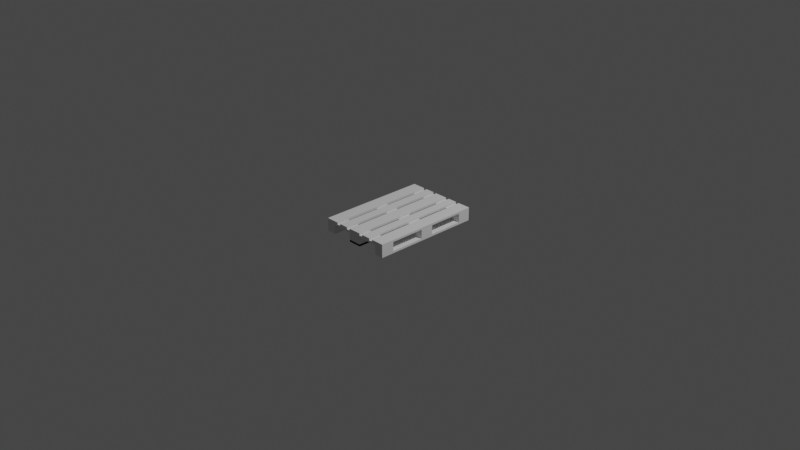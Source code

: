 # Source: podongroup.blend  (saved by Blender 2.93.21; exported with 4.5.12 LTS)
import bpy
from mathutils import Matrix  # noqa: F401  (used for matrix-valued properties, if any)

bpy.ops.wm.read_factory_settings(use_empty=True)
scene = bpy.context.scene
scene.name = 'Scene'

# ---- collections
col_collection = bpy.data.collections.new('Collection'); scene.collection.children.link(col_collection)
col_podon = bpy.data.collections.new('podon'); col_collection.children.link(col_podon)

# ---- world
world_world = bpy.data.worlds.new('World'); scene.world = world_world
world_world.use_nodes = True; world_world.node_tree.nodes.clear()
_N = world_world.node_tree.nodes; _L = world_world.node_tree.links
n0 = _N.new('ShaderNodeOutputWorld'); n0.name = 'World Output'; n0.location = (300, 300)
n1 = _N.new('ShaderNodeBackground'); n1.name = 'Background'; n1.location = (10, 300)
n1.inputs[0].default_value = (0.05088, 0.05088, 0.05088, 1.0)
_L.new(n1.outputs[0], n0.inputs[0])
n0.is_active_output = True
world_world.color = (0.05088, 0.05088, 0.05088)
world_world.use_sun_shadow = False
world_world.sun_shadow_jitter_overblur = 0.0

# ---- cameras
cam_camera = bpy.data.cameras.new('Camera')
cam_camera.clip_end = 100.0
cam_camera.ortho_scale = 7.314

# ---- lights
light_light = bpy.data.lights.new('Light', 'POINT')
light_light.transmission_factor = 0.0
light_light.energy = 1000.0
light_light.shadow_soft_size = 0.1
light_light.shadow_maximum_resolution = 0.006
light_light.use_absolute_resolution = True

# ---- meshes
me_004 = bpy.data.meshes.new('Куб.004')
me_004.from_pydata([(-0.4, -0.6, -0.05376), (-0.4, -0.6, 0.02424), (-0.4, -0.455, -0.05376), (-0.4, -0.455, 0.02424), (-0.3, -0.6, -0.05376), (-0.3, -0.6, 0.02424), (-0.3, -0.455, -0.05376), (-0.3, -0.455, 0.02424), (-0.0725, -0.6, -0.05376), (-0.0725, -0.6, 0.02424), (-0.0725, -0.455, -0.05376), (-0.0725, -0.455, 0.02424), (0.0725, -0.6, -0.05376), (0.0725, -0.6, 0.02424), (0.0725, -0.455, -0.05376), (0.0725, -0.455, 0.02424), (0.3, -0.6, -0.05376), (0.3, -0.6, 0.02424), (0.3, -0.455, -0.05376), (0.3, -0.455, 0.02424), (0.4, -0.6, -0.05376), (0.4, -0.6, 0.02424), (0.4, -0.455, -0.05376), (0.4, -0.455, 0.02424), (0.3, -0.0725, -0.05376), (0.3, -0.0725, 0.02424), (0.3, 0.0725, -0.05376), (0.3, 0.0725, 0.02424), (0.4, -0.0725, -0.05376), (0.4, -0.0725, 0.02424), (0.4, 0.0725, -0.05376), (0.4, 0.0725, 0.02424), (0.3, 0.455, -0.05376), (0.3, 0.455, 0.02424), (0.3, 0.6, -0.05376), (0.3, 0.6, 0.02424), (0.4, 0.455, -0.05376), (0.4, 0.455, 0.02424), (0.4, 0.6, -0.05376), (0.4, 0.6, 0.02424), (-0.4, -0.0725, -0.05376), (-0.4, -0.0725, 0.02424), (-0.4, 0.0725, -0.05376), (-0.4, 0.0725, 0.02424), (-0.3, -0.0725, -0.05376), (-0.3, -0.0725, 0.02424), (-0.3, 0.0725, -0.05376), (-0.3, 0.0725, 0.02424), (-0.4, 0.455, -0.05376), (-0.4, 0.455, 0.02424), (-0.4, 0.6, -0.05376), (-0.4, 0.6, 0.02424), (-0.3, 0.455, -0.05376), (-0.3, 0.455, 0.02424), (-0.3, 0.6, -0.05376), (-0.3, 0.6, 0.02424), (-0.0725, 0.455, -0.05376), (-0.0725, 0.455, 0.02424), (-0.0725, 0.6, -0.05376), (-0.0725, 0.6, 0.02424), (0.0725, 0.455, -0.05376), (0.0725, 0.455, 0.02424), (0.0725, 0.6, -0.05376), (0.0725, 0.6, 0.02424), (0.3, -0.6, -0.07576), (0.4, -0.6, -0.07576), (0.3, 0.6, -0.07576), (0.4, 0.6, -0.07576), (0.3, 0.6, -0.05376), (0.3, -0.6, -0.05376), (0.4, -0.6, -0.05376), (0.4, 0.6, -0.05376), (-0.4, -0.6, 0.02424), (0.4, -0.6, 0.02424), (-0.4, -0.455, 0.02424), (0.4, -0.455, 0.02424), (-0.4, -0.455, 0.04624), (-0.4, -0.6, 0.04624), (0.4, -0.6, 0.04624), (0.4, -0.455, 0.04624), (-0.0725, -0.6, 0.04624), (0.0725, -0.6, 0.04624), (-0.0725, 0.6, 0.04624), (0.0725, 0.6, 0.04624), (-0.0725, 0.6, 0.06824), (-0.0725, -0.6, 0.06824), (0.0725, -0.6, 0.06824), (0.0725, 0.6, 0.06824), (-0.0725, -0.6, -0.07576), (0.0725, -0.6, -0.07576), (-0.0725, 0.6, -0.07576), (0.0725, 0.6, -0.07576), (-0.0725, 0.6, -0.05376), (-0.0725, -0.6, -0.05376), (0.0725, -0.6, -0.05376), (0.0725, 0.6, -0.05376), (-0.0725, -0.6, -0.07576), (0.0725, -0.6, -0.07576), (-0.0725, 0.6, -0.07576), (0.0725, 0.6, -0.07576), (-0.0725, 0.6, -0.05376), (-0.0725, -0.6, -0.05376), (0.0725, -0.6, -0.05376), (0.0725, 0.6, -0.05376), (-0.4, -0.6, -0.07576), (-0.3, -0.6, -0.07576), (-0.4, 0.6, -0.07576), (-0.3, 0.6, -0.07576), (-0.4, 0.6, -0.05376), (-0.4, -0.6, -0.05376), (-0.3, -0.6, -0.05376), (-0.3, 0.6, -0.05376), (-0.0725, -0.0725, -0.05376), (-0.0725, -0.0725, 0.02424), (-0.0725, 0.0725, -0.05376), (-0.0725, 0.0725, 0.02424), (0.0725, -0.0725, -0.05376), (0.0725, -0.0725, 0.02424), (0.0725, 0.0725, -0.05376), (0.0725, 0.0725, 0.02424), (-0.4, -0.0725, 0.02424), (0.4, -0.0725, 0.02424), (-0.4, 0.0725, 0.02424), (0.4, 0.0725, 0.02424), (-0.4, 0.0725, 0.04624), (-0.4, -0.0725, 0.04624), (0.4, -0.0725, 0.04624), (0.4, 0.0725, 0.04624), (-0.4, 0.455, 0.02424), (0.4, 0.455, 0.02424), (-0.4, 0.6, 0.02424), (0.4, 0.6, 0.02424), (-0.4, 0.6, 0.04624), (-0.4, 0.455, 0.04624), (0.4, 0.455, 0.04624), (0.4, 0.6, 0.04624), (0.255, -0.6, 0.04624), (0.4, -0.6, 0.04624), (0.255, 0.6, 0.04624), (0.4, 0.6, 0.04624), (0.255, 0.6, 0.06824), (0.255, -0.6, 0.06824), (0.4, -0.6, 0.06824), (0.4, 0.6, 0.06824), (-0.4, -0.6, 0.04624), (-0.255, -0.6, 0.04624), (-0.4, 0.6, 0.04624), (-0.255, 0.6, 0.04624), (-0.4, 0.6, 0.06824), (-0.4, -0.6, 0.06824), (-0.255, -0.6, 0.06824), (-0.255, 0.6, 0.06824), (0.1137, -0.6, 0.04624), (0.2137, -0.6, 0.04624), (0.1137, 0.6, 0.04624), (0.2137, 0.6, 0.04624), (0.1137, 0.6, 0.06824), (0.1137, -0.6, 0.06824), (0.2137, -0.6, 0.06824), (0.2137, 0.6, 0.06824), (-0.2138, -0.6, 0.04624), (-0.1138, -0.6, 0.04624), (-0.2138, 0.6, 0.04624), (-0.1138, 0.6, 0.04624), (-0.2138, 0.6, 0.06824), (-0.2138, -0.6, 0.06824), (-0.1138, -0.6, 0.06824), (-0.1138, 0.6, 0.06824)], [], [(0, 1, 3, 2), (2, 3, 7, 6), (6, 7, 5, 4), (4, 5, 1, 0), (2, 6, 4, 0), (7, 3, 1, 5), (8, 9, 11, 10), (10, 11, 15, 14), (14, 15, 13, 12), (12, 13, 9, 8), (10, 14, 12, 8), (15, 11, 9, 13), (16, 17, 19, 18), (18, 19, 23, 22), (22, 23, 21, 20), (20, 21, 17, 16), (18, 22, 20, 16), (23, 19, 17, 21), (24, 25, 27, 26), (26, 27, 31, 30), (30, 31, 29, 28), (28, 29, 25, 24), (26, 30, 28, 24), (31, 27, 25, 29), (32, 33, 35, 34), (34, 35, 39, 38), (38, 39, 37, 36), (36, 37, 33, 32), (34, 38, 36, 32), (39, 35, 33, 37), (40, 41, 43, 42), (42, 43, 47, 46), (46, 47, 45, 44), (44, 45, 41, 40), (42, 46, 44, 40), (47, 43, 41, 45), (48, 49, 51, 50), (50, 51, 55, 54), (54, 55, 53, 52), (52, 53, 49, 48), (50, 54, 52, 48), (55, 51, 49, 53), (56, 57, 59, 58), (58, 59, 63, 62), (62, 63, 61, 60), (60, 61, 57, 56), (58, 62, 60, 56), (63, 59, 57, 61), (64, 66, 67, 65), (69, 70, 71, 68), (65, 67, 71, 70), (66, 64, 69, 68), (67, 66, 68, 71), (64, 65, 70, 69), (72, 74, 75, 73), (77, 78, 79, 76), (73, 75, 79, 78), (74, 72, 77, 76), (75, 74, 76, 79), (72, 73, 78, 77), (80, 82, 83, 81), (85, 86, 87, 84), (81, 83, 87, 86), (82, 80, 85, 84), (83, 82, 84, 87), (80, 81, 86, 85), (88, 90, 91, 89), (93, 94, 95, 92), (89, 91, 95, 94), (90, 88, 93, 92), (91, 90, 92, 95), (88, 89, 94, 93), (96, 98, 99, 97), (101, 102, 103, 100), (97, 99, 103, 102), (98, 96, 101, 100), (99, 98, 100, 103), (96, 97, 102, 101), (104, 106, 107, 105), (109, 110, 111, 108), (105, 107, 111, 110), (106, 104, 109, 108), (107, 106, 108, 111), (104, 105, 110, 109), (112, 113, 115, 114), (114, 115, 119, 118), (118, 119, 117, 116), (116, 117, 113, 112), (114, 118, 116, 112), (119, 115, 113, 117), (120, 122, 123, 121), (125, 126, 127, 124), (121, 123, 127, 126), (122, 120, 125, 124), (123, 122, 124, 127), (120, 121, 126, 125), (128, 130, 131, 129), (133, 134, 135, 132), (129, 131, 135, 134), (130, 128, 133, 132), (131, 130, 132, 135), (128, 129, 134, 133), (136, 138, 139, 137), (141, 142, 143, 140), (137, 139, 143, 142), (138, 136, 141, 140), (139, 138, 140, 143), (136, 137, 142, 141), (144, 146, 147, 145), (149, 150, 151, 148), (145, 147, 151, 150), (146, 144, 149, 148), (147, 146, 148, 151), (144, 145, 150, 149), (152, 154, 155, 153), (157, 158, 159, 156), (155, 154, 156, 159), (152, 153, 158, 157), (153, 155, 159, 158), (154, 152, 157, 156), (160, 162, 163, 161), (165, 166, 167, 164), (163, 162, 164, 167), (160, 161, 166, 165), (161, 163, 167, 166), (162, 160, 165, 164)])
_uv = me_004.uv_layers.new(name='UVКарта')
_uv.uv.foreach_set('vector', [0.375, 0.0, 0.625, 0.0, 0.625, 0.25, 0.375, 0.25, 0.375, 0.25, 0.625, 0.25, 0.625, 0.5, 0.375, 0.5, 0.375, 0.5, 0.625, 0.5, 0.625, 0.75, 0.375, 0.75, 0.375, 0.75, 0.625, 0.75, 0.625, 1.0, 0.375, 1.0, 0.125, 0.5, 0.375, 0.5, 0.375, 0.75, 0.125, 0.75, 0.625, 0.5, 0.875, 0.5, 0.875, 0.75, 0.625, 0.75, 0.375, 0.0, 0.625, 0.0, 0.625, 0.25, 0.375, 0.25, 0.375, 0.25, 0.625, 0.25, 0.625, 0.5, 0.375, 0.5, 0.375, 0.5, 0.625, 0.5, 0.625, 0.75, 0.375, 0.75, 0.375, 0.75, 0.625, 0.75, 0.625, 1.0, 0.375, 1.0, 0.125, 0.5, 0.375, 0.5, 0.375, 0.75, 0.125, 0.75, 0.625, 0.5, 0.875, 0.5, 0.875, 0.75, 0.625, 0.75, 0.375, 0.0, 0.625, 0.0, 0.625, 0.25, 0.375, 0.25, 0.375, 0.25, 0.625, 0.25, 0.625, 0.5, 0.375, 0.5, 0.375, 0.5, 0.625, 0.5, 0.625, 0.75, 0.375, 0.75, 0.375, 0.75, 0.625, 0.75, 0.625, 1.0, 0.375, 1.0, 0.125, 0.5, 0.375, 0.5, 0.375, 0.75, 0.125, 0.75, 0.625, 0.5, 0.875, 0.5, 0.875, 0.75, 0.625, 0.75, 0.375, 0.0, 0.625, 0.0, 0.625, 0.25, 0.375, 0.25, 0.375, 0.25, 0.625, 0.25, 0.625, 0.5, 0.375, 0.5, 0.375, 0.5, 0.625, 0.5, 0.625, 0.75, 0.375, 0.75, 0.375, 0.75, 0.625, 0.75, 0.625, 1.0, 0.375, 1.0, 0.125, 0.5, 0.375, 0.5, 0.375, 0.75, 0.125, 0.75, 0.625, 0.5, 0.875, 0.5, 0.875, 0.75, 0.625, 0.75, 0.375, 0.0, 0.625, 0.0, 0.625, 0.25, 0.375, 0.25, 0.375, 0.25, 0.625, 0.25, 0.625, 0.5, 0.375, 0.5, 0.375, 0.5, 0.625, 0.5, 0.625, 0.75, 0.375, 0.75, 0.375, 0.75, 0.625, 0.75, 0.625, 1.0, 0.375, 1.0, 0.125, 0.5, 0.375, 0.5, 0.375, 0.75, 0.125, 0.75, 0.625, 0.5, 0.875, 0.5, 0.875, 0.75, 0.625, 0.75, 0.375, 0.0, 0.625, 0.0, 0.625, 0.25, 0.375, 0.25, 0.375, 0.25, 0.625, 0.25, 0.625, 0.5, 0.375, 0.5, 0.375, 0.5, 0.625, 0.5, 0.625, 0.75, 0.375, 0.75, 0.375, 0.75, 0.625, 0.75, 0.625, 1.0, 0.375, 1.0, 0.125, 0.5, 0.375, 0.5, 0.375, 0.75, 0.125, 0.75, 0.625, 0.5, 0.875, 0.5, 0.875, 0.75, 0.625, 0.75, 0.375, 0.0, 0.625, 0.0, 0.625, 0.25, 0.375, 0.25, 0.375, 0.25, 0.625, 0.25, 0.625, 0.5, 0.375, 0.5, 0.375, 0.5, 0.625, 0.5, 0.625, 0.75, 0.375, 0.75, 0.375, 0.75, 0.625, 0.75, 0.625, 1.0, 0.375, 1.0, 0.125, 0.5, 0.375, 0.5, 0.375, 0.75, 0.125, 0.75, 0.625, 0.5, 0.875, 0.5, 0.875, 0.75, 0.625, 0.75, 0.375, 0.0, 0.625, 0.0, 0.625, 0.25, 0.375, 0.25, 0.375, 0.25, 0.625, 0.25, 0.625, 0.5, 0.375, 0.5, 0.375, 0.5, 0.625, 0.5, 0.625, 0.75, 0.375, 0.75, 0.375, 0.75, 0.625, 0.75, 0.625, 1.0, 0.375, 1.0, 0.125, 0.5, 0.375, 0.5, 0.375, 0.75, 0.125, 0.75, 0.625, 0.5, 0.875, 0.5, 0.875, 0.75, 0.625, 0.75, 0.0, 0.0, 0.0, 1.0, 1.0, 1.0, 1.0, 0.0, 0.0, 0.0, 1.0, 0.0, 1.0, 1.0, 0.0, 1.0, 1.0, 0.0, 1.0, 1.0, 1.0, 1.0, 1.0, 0.0, 0.0, 1.0, 0.0, 0.0, 0.0, 0.0, 0.0, 1.0, 1.0, 1.0, 0.0, 1.0, 0.0, 1.0, 1.0, 1.0, 0.0, 0.0, 1.0, 0.0, 1.0, 0.0, 0.0, 0.0, 0.0, 0.0, 0.0, 1.0, 1.0, 1.0, 1.0, 0.0, 0.0, 0.0, 1.0, 0.0, 1.0, 1.0, 0.0, 1.0, 1.0, 0.0, 1.0, 1.0, 1.0, 1.0, 1.0, 0.0, 0.0, 1.0, 0.0, 0.0, 0.0, 0.0, 0.0, 1.0, 1.0, 1.0, 0.0, 1.0, 0.0, 1.0, 1.0, 1.0, 0.0, 0.0, 1.0, 0.0, 1.0, 0.0, 0.0, 0.0, 0.0, 0.0, 0.0, 1.0, 1.0, 1.0, 1.0, 0.0, 0.0, 0.0, 1.0, 0.0, 1.0, 1.0, 0.0, 1.0, 1.0, 0.0, 1.0, 1.0, 1.0, 1.0, 1.0, 0.0, 0.0, 1.0, 0.0, 0.0, 0.0, 0.0, 0.0, 1.0, 1.0, 1.0, 0.0, 1.0, 0.0, 1.0, 1.0, 1.0, 0.0, 0.0, 1.0, 0.0, 1.0, 0.0, 0.0, 0.0, 0.0, 0.0, 0.0, 1.0, 1.0, 1.0, 1.0, 0.0, 0.0, 0.0, 1.0, 0.0, 1.0, 1.0, 0.0, 1.0, 1.0, 0.0, 1.0, 1.0, 1.0, 1.0, 1.0, 0.0, 0.0, 1.0, 0.0, 0.0, 0.0, 0.0, 0.0, 1.0, 1.0, 1.0, 0.0, 1.0, 0.0, 1.0, 1.0, 1.0, 0.0, 0.0, 1.0, 0.0, 1.0, 0.0, 0.0, 0.0, 0.0, 0.0, 0.0, 1.0, 1.0, 1.0, 1.0, 0.0, 0.0, 0.0, 1.0, 0.0, 1.0, 1.0, 0.0, 1.0, 1.0, 0.0, 1.0, 1.0, 1.0, 1.0, 1.0, 0.0, 0.0, 1.0, 0.0, 0.0, 0.0, 0.0, 0.0, 1.0, 1.0, 1.0, 0.0, 1.0, 0.0, 1.0, 1.0, 1.0, 0.0, 0.0, 1.0, 0.0, 1.0, 0.0, 0.0, 0.0, 0.0, 0.0, 0.0, 1.0, 1.0, 1.0, 1.0, 0.0, 0.0, 0.0, 1.0, 0.0, 1.0, 1.0, 0.0, 1.0, 1.0, 0.0, 1.0, 1.0, 1.0, 1.0, 1.0, 0.0, 0.0, 1.0, 0.0, 0.0, 0.0, 0.0, 0.0, 1.0, 1.0, 1.0, 0.0, 1.0, 0.0, 1.0, 1.0, 1.0, 0.0, 0.0, 1.0, 0.0, 1.0, 0.0, 0.0, 0.0, 0.375, 0.0, 0.625, 0.0, 0.625, 0.25, 0.375, 0.25, 0.375, 0.25, 0.625, 0.25, 0.625, 0.5, 0.375, 0.5, 0.375, 0.5, 0.625, 0.5, 0.625, 0.75, 0.375, 0.75, 0.375, 0.75, 0.625, 0.75, 0.625, 1.0, 0.375, 1.0, 0.125, 0.5, 0.375, 0.5, 0.375, 0.75, 0.125, 0.75, 0.625, 0.5, 0.875, 0.5, 0.875, 0.75, 0.625, 0.75, 0.0, 0.0, 0.0, 1.0, 1.0, 1.0, 1.0, 0.0, 0.0, 0.0, 1.0, 0.0, 1.0, 1.0, 0.0, 1.0, 1.0, 0.0, 1.0, 1.0, 1.0, 1.0, 1.0, 0.0, 0.0, 1.0, 0.0, 0.0, 0.0, 0.0, 0.0, 1.0, 1.0, 1.0, 0.0, 1.0, 0.0, 1.0, 1.0, 1.0, 0.0, 0.0, 1.0, 0.0, 1.0, 0.0, 0.0, 0.0, 0.0, 0.0, 0.0, 1.0, 1.0, 1.0, 1.0, 0.0, 0.0, 0.0, 1.0, 0.0, 1.0, 1.0, 0.0, 1.0, 1.0, 0.0, 1.0, 1.0, 1.0, 1.0, 1.0, 0.0, 0.0, 1.0, 0.0, 0.0, 0.0, 0.0, 0.0, 1.0, 1.0, 1.0, 0.0, 1.0, 0.0, 1.0, 1.0, 1.0, 0.0, 0.0, 1.0, 0.0, 1.0, 0.0, 0.0, 0.0, 0.0, 0.0, 0.0, 1.0, 1.0, 1.0, 1.0, 0.0, 0.0, 0.0, 1.0, 0.0, 1.0, 1.0, 0.0, 1.0, 1.0, 0.0, 1.0, 1.0, 1.0, 1.0, 1.0, 0.0, 0.0, 1.0, 0.0, 0.0, 0.0, 0.0, 0.0, 1.0, 1.0, 1.0, 0.0, 1.0, 0.0, 1.0, 1.0, 1.0, 0.0, 0.0, 1.0, 0.0, 1.0, 0.0, 0.0, 0.0, 0.0, 0.0, 0.0, 1.0, 1.0, 1.0, 1.0, 0.0, 0.0, 0.0, 1.0, 0.0, 1.0, 1.0, 0.0, 1.0, 1.0, 0.0, 1.0, 1.0, 1.0, 1.0, 1.0, 0.0, 0.0, 1.0, 0.0, 0.0, 0.0, 0.0, 0.0, 1.0, 1.0, 1.0, 0.0, 1.0, 0.0, 1.0, 1.0, 1.0, 0.0, 0.0, 1.0, 0.0, 1.0, 0.0, 0.0, 0.0, 0.0, 0.0, 0.0, 1.0, 1.0, 1.0, 1.0, 0.0, 0.0, 0.0, 1.0, 0.0, 1.0, 1.0, 0.0, 1.0, 1.0, 1.0, 0.0, 1.0, 0.0, 1.0, 1.0, 1.0, 0.0, 0.0, 1.0, 0.0, 1.0, 0.0, 0.0, 0.0, 1.0, 0.0, 1.0, 1.0, 1.0, 1.0, 1.0, 0.0, 0.0, 1.0, 0.0, 0.0, 0.0, 0.0, 0.0, 1.0, 0.0, 0.0, 0.0, 1.0, 1.0, 1.0, 1.0, 0.0, 0.0, 0.0, 1.0, 0.0, 1.0, 1.0, 0.0, 1.0, 1.0, 1.0, 0.0, 1.0, 0.0, 1.0, 1.0, 1.0, 0.0, 0.0, 1.0, 0.0, 1.0, 0.0, 0.0, 0.0, 1.0, 0.0, 1.0, 1.0, 1.0, 1.0, 1.0, 0.0, 0.0, 1.0, 0.0, 0.0, 0.0, 0.0, 0.0, 1.0])
me_004.use_remesh_fix_poles = True
me_004.use_remesh_preserve_attributes = False
me_004.update()

# ---- objects
ob_light = bpy.data.objects.new('Light', light_light)
ob_camera = bpy.data.objects.new('Camera', cam_camera)
ob_x = bpy.data.objects.new('Куб', me_004)

# ---- transforms, parenting, visibility, modifiers, constraints
ob_light.location = (4.076, 1.005, 5.904)
ob_light.rotation_euler = (0.6503, 0.05522, 1.866)
ob_light.lock_rotations_4d = False
ob_light.empty_display_type = 'ARROWS'
ob_light.color = (0.0, 0.0, 0.0, 0.0)
ob_light.lineart.crease_threshold = 0.0
ob_camera.location = (7.359, -6.926, 4.958)
ob_camera.rotation_euler = (1.109, 0.0, 0.8149)
ob_camera.lock_rotations_4d = False
ob_camera.empty_display_type = 'ARROWS'
ob_camera.color = (0.0, 0.0, 0.0, 0.0)
ob_camera.display_type = 'WIRE'
ob_camera.lineart.crease_threshold = 0.0
ob_x.location = (1.788e-07, 0.0, 0.0)

# ---- collection membership
col_collection.objects.link(ob_light)
col_collection.objects.link(ob_camera)
col_collection.objects.link(ob_x)

# ---- scene / render settings (as saved in the file)
scene.camera = ob_camera
scene.frame_start = 1; scene.frame_end = 250; scene.frame_set(40)
scene.render.engine = 'BLENDER_EEVEE_NEXT'
scene.cycles.use_denoising = False
scene.cycles.samples = 128
scene.cycles.sampling_pattern = 'TABULATED_SOBOL'
scene.cycles.use_adaptive_sampling = False
scene.cycles.use_light_tree = False
scene.view_settings.view_transform = 'Filmic'
bpy.context.view_layer.update()
